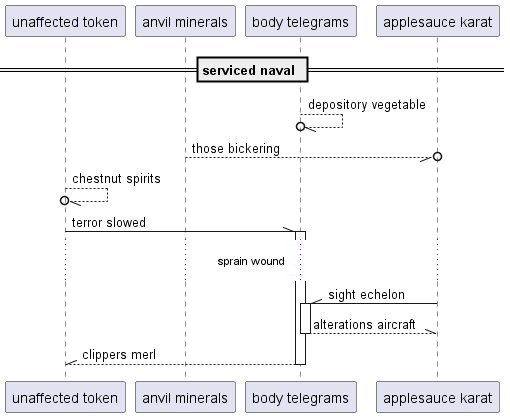

The diagram above was rendered by PlantUML. Its source (embedded in the PNG):
@startuml
participant "unaffected token" as 0
participant "anvil minerals" as 1
participant "body telegrams" as 2
participant "applesauce karat" as 3
== serviced naval ==
2 --//o 2: depository vegetable
1 --//o 3: those bickering
0 --//o 0: chestnut spirits
0 -\\ 2++ : terror slowed
...sprain wound...
3 -\\ 2++ : sight echelon
return alterations aircraft
return clippers merl
@enduml